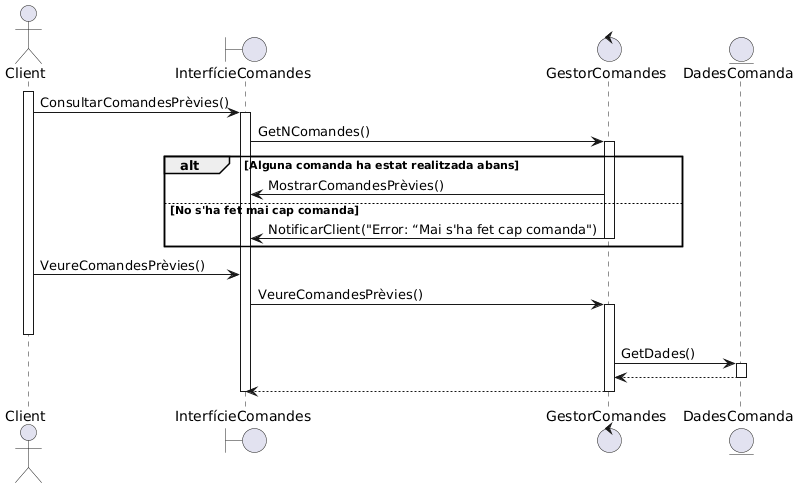

The diagram above was rendered by PlantUML. Its source (embedded in the PNG):
@startuml
actor Client
boundary InterfícieComandes
control GestorComandes
entity DadesComanda

Client++
Client -> InterfícieComandes++: ConsultarComandesPrèvies()
InterfícieComandes -> GestorComandes++: GetNComandes()
alt Alguna comanda ha estat realitzada abans
GestorComandes->InterfícieComandes: MostrarComandesPrèvies() 
else No s'ha fet mai cap comanda
GestorComandes->InterfícieComandes--: NotificarClient("Error: “Mai s'ha fet cap comanda")
end

Client -> InterfícieComandes: VeureComandesPrèvies()
InterfícieComandes -> GestorComandes ++: VeureComandesPrèvies()
Client--
GestorComandes -> DadesComanda ++: GetDades()
DadesComanda --> GestorComandes --
GestorComandes --> InterfícieComandes--:
InterfícieComandes--
@enduml